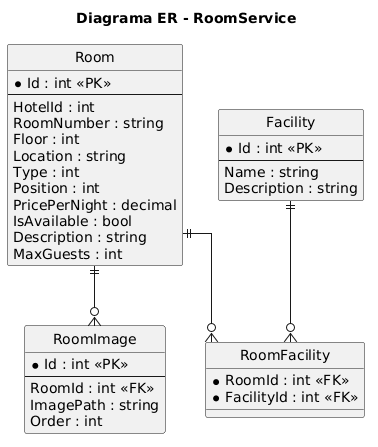

The diagram above was rendered by PlantUML. Its source (embedded in the PNG):
@startuml
hide circle
skinparam linetype ortho
title Diagrama ER - RoomService

entity "Room" as Room {
  *Id : int <<PK>>
  --
  HotelId : int
  RoomNumber : string
  Floor : int
  Location : string
  Type : int
  Position : int
  PricePerNight : decimal
  IsAvailable : bool
  Description : string
  MaxGuests : int
}

entity "RoomImage" as RoomImage {
  *Id : int <<PK>>
  --
  RoomId : int <<FK>>
  ImagePath : string
  Order : int
}

entity "Facility" as Facility {
  *Id : int <<PK>>
  --
  Name : string
  Description : string
}

entity "RoomFacility" as RoomFacility {
  *RoomId : int <<FK>>
  *FacilityId : int <<FK>>
}

Room ||--o{ RoomImage
Room ||--o{ RoomFacility
Facility ||--o{ RoomFacility
@enduml